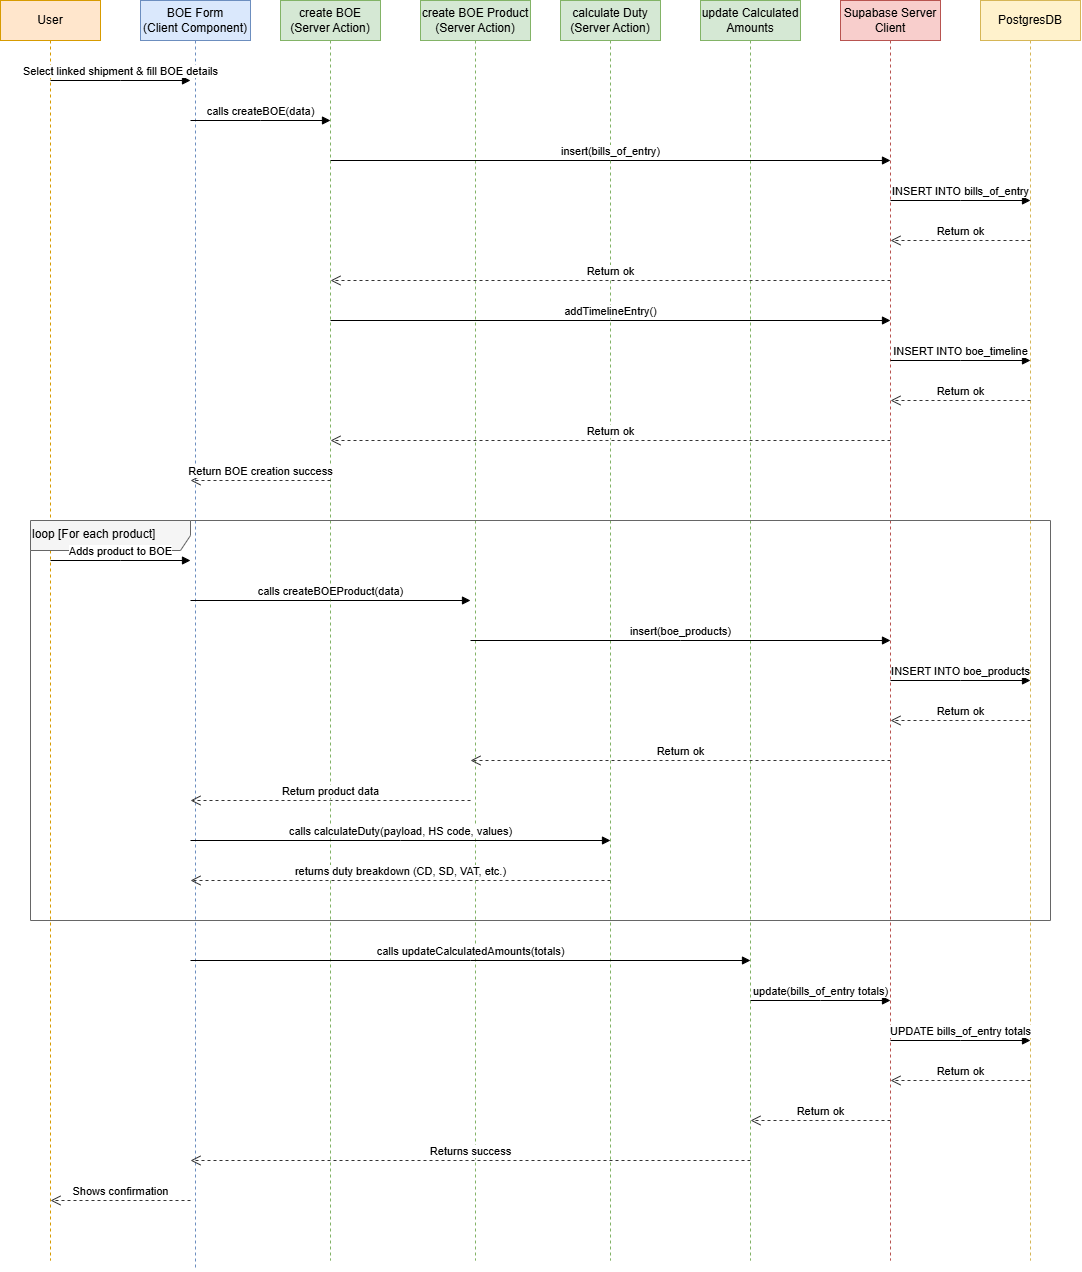

The diagram above was exported from draw.io. Its source (the exported page's mxGraphModel, read from the mxfile embedded in the PNG):
<mxGraphModel dx="1500" dy="596" grid="1" gridSize="10" guides="1" tooltips="1" connect="1" arrows="1" fold="1" page="1" pageScale="1" pageWidth="1200" pageHeight="1400" math="0" shadow="0">
  <root>
    <mxCell id="0" />
    <mxCell id="1" parent="0" />
    <mxCell id="User" parent="1" style="shape=umlLifeline;perimeter=lifelinePerimeter;whiteSpace=wrap;html=1;container=1;dropTarget=0;collapsible=0;recursiveResize=0;outlineConnect=0;portConstraint=eastwest;newEdgeStyle={&quot;edgeStyle&quot;:&quot;elbowEdgeStyle&quot;,&quot;elbow&quot;:&quot;vertical&quot;,&quot;curved&quot;:0,&quot;rounded&quot;:0};fillColor=#ffe6cc;strokeColor=#d79b00;" value="User" vertex="1">
      <mxGeometry height="1260" width="100" x="40" y="40" as="geometry" />
    </mxCell>
    <mxCell id="BOEForm" parent="1" style="shape=umlLifeline;perimeter=lifelinePerimeter;whiteSpace=wrap;html=1;container=1;dropTarget=0;collapsible=0;recursiveResize=0;outlineConnect=0;portConstraint=eastwest;newEdgeStyle={&quot;edgeStyle&quot;:&quot;elbowEdgeStyle&quot;,&quot;elbow&quot;:&quot;vertical&quot;,&quot;curved&quot;:0,&quot;rounded&quot;:0};fillColor=#dae8fc;strokeColor=#6c8ebf;" value="BOE Form&lt;div&gt;(Client Component)&lt;/div&gt;" vertex="1">
      <mxGeometry height="1270" width="110" x="180" y="40" as="geometry" />
    </mxCell>
    <mxCell id="createBOE" parent="1" style="shape=umlLifeline;perimeter=lifelinePerimeter;whiteSpace=wrap;html=1;container=1;dropTarget=0;collapsible=0;recursiveResize=0;outlineConnect=0;portConstraint=eastwest;newEdgeStyle={&quot;edgeStyle&quot;:&quot;elbowEdgeStyle&quot;,&quot;elbow&quot;:&quot;vertical&quot;,&quot;curved&quot;:0,&quot;rounded&quot;:0};fillColor=#d5e8d4;strokeColor=#82b366;" value="create BOE&lt;div&gt;(Server Action)&lt;/div&gt;" vertex="1">
      <mxGeometry height="1260" width="100" x="320" y="40" as="geometry" />
    </mxCell>
    <mxCell id="createBOEProduct" parent="1" style="shape=umlLifeline;perimeter=lifelinePerimeter;whiteSpace=wrap;html=1;container=1;dropTarget=0;collapsible=0;recursiveResize=0;outlineConnect=0;portConstraint=eastwest;newEdgeStyle={&quot;edgeStyle&quot;:&quot;elbowEdgeStyle&quot;,&quot;elbow&quot;:&quot;vertical&quot;,&quot;curved&quot;:0,&quot;rounded&quot;:0};fillColor=#d5e8d4;strokeColor=#82b366;" value="create BOE Product&lt;div&gt;(Server Action)&lt;/div&gt;" vertex="1">
      <mxGeometry height="1260" width="110" x="460" y="40" as="geometry" />
    </mxCell>
    <mxCell id="calculateDuty" parent="1" style="shape=umlLifeline;perimeter=lifelinePerimeter;whiteSpace=wrap;html=1;container=1;dropTarget=0;collapsible=0;recursiveResize=0;outlineConnect=0;portConstraint=eastwest;newEdgeStyle={&quot;edgeStyle&quot;:&quot;elbowEdgeStyle&quot;,&quot;elbow&quot;:&quot;vertical&quot;,&quot;curved&quot;:0,&quot;rounded&quot;:0};fillColor=#d5e8d4;strokeColor=#82b366;" value="calculate Duty&lt;div&gt;(Server Action)&lt;/div&gt;" vertex="1">
      <mxGeometry height="1260" width="100" x="600" y="40" as="geometry" />
    </mxCell>
    <mxCell id="updateCalculatedAmounts" parent="1" style="shape=umlLifeline;perimeter=lifelinePerimeter;whiteSpace=wrap;html=1;container=1;dropTarget=0;collapsible=0;recursiveResize=0;outlineConnect=0;portConstraint=eastwest;newEdgeStyle={&quot;edgeStyle&quot;:&quot;elbowEdgeStyle&quot;,&quot;elbow&quot;:&quot;vertical&quot;,&quot;curved&quot;:0,&quot;rounded&quot;:0};fillColor=#d5e8d4;strokeColor=#82b366;" value="update Calculated&lt;div&gt;Amounts&lt;/div&gt;" vertex="1">
      <mxGeometry height="1260" width="100" x="740" y="40" as="geometry" />
    </mxCell>
    <mxCell id="SupabaseServerClient" parent="1" style="shape=umlLifeline;perimeter=lifelinePerimeter;whiteSpace=wrap;html=1;container=1;dropTarget=0;collapsible=0;recursiveResize=0;outlineConnect=0;portConstraint=eastwest;newEdgeStyle={&quot;edgeStyle&quot;:&quot;elbowEdgeStyle&quot;,&quot;elbow&quot;:&quot;vertical&quot;,&quot;curved&quot;:0,&quot;rounded&quot;:0};fillColor=#f8cecc;strokeColor=#b85450;" value="Supabase Server&lt;div&gt;Client&lt;/div&gt;" vertex="1">
      <mxGeometry height="1260" width="100" x="880" y="40" as="geometry" />
    </mxCell>
    <mxCell id="PostgresDB" parent="1" style="shape=umlLifeline;perimeter=lifelinePerimeter;whiteSpace=wrap;html=1;container=1;dropTarget=0;collapsible=0;recursiveResize=0;outlineConnect=0;portConstraint=eastwest;newEdgeStyle={&quot;edgeStyle&quot;:&quot;elbowEdgeStyle&quot;,&quot;elbow&quot;:&quot;vertical&quot;,&quot;curved&quot;:0,&quot;rounded&quot;:0};fillColor=#fff2cc;strokeColor=#d6b656;" value="PostgresDB" vertex="1">
      <mxGeometry height="1260" width="100" x="1020" y="40" as="geometry" />
    </mxCell>
    <mxCell id="msg1" edge="1" parent="1" style="html=1;verticalAlign=bottom;endArrow=block;edgeStyle=elbowEdgeStyle;elbow=vertical;curved=0;rounded=0;" value="Select linked shipment &amp; fill BOE details">
      <mxGeometry relative="1" as="geometry">
        <mxPoint x="90" y="120" as="sourcePoint" />
        <mxPoint x="230" y="120" as="targetPoint" />
      </mxGeometry>
    </mxCell>
    <mxCell id="msg2" edge="1" parent="1" style="html=1;verticalAlign=bottom;endArrow=block;edgeStyle=elbowEdgeStyle;elbow=vertical;curved=0;rounded=0;" value="calls createBOE(data)">
      <mxGeometry relative="1" as="geometry">
        <mxPoint x="230" y="160" as="sourcePoint" />
        <mxPoint x="370" y="160" as="targetPoint" />
      </mxGeometry>
    </mxCell>
    <mxCell id="msg3" edge="1" parent="1" style="html=1;verticalAlign=bottom;endArrow=block;edgeStyle=elbowEdgeStyle;elbow=vertical;curved=0;rounded=0;" value="insert(bills_of_entry)">
      <mxGeometry relative="1" as="geometry">
        <mxPoint x="370" y="200" as="sourcePoint" />
        <mxPoint x="930" y="200" as="targetPoint" />
      </mxGeometry>
    </mxCell>
    <mxCell id="msg4" edge="1" parent="1" style="html=1;verticalAlign=bottom;endArrow=block;edgeStyle=elbowEdgeStyle;elbow=vertical;curved=0;rounded=0;" value="INSERT INTO bills_of_entry">
      <mxGeometry relative="1" as="geometry">
        <mxPoint x="930" y="240" as="sourcePoint" />
        <mxPoint x="1070" y="240" as="targetPoint" />
      </mxGeometry>
    </mxCell>
    <mxCell id="msg5" edge="1" parent="1" style="html=1;verticalAlign=bottom;endArrow=open;dashed=1;endSize=8;edgeStyle=elbowEdgeStyle;elbow=vertical;curved=0;rounded=0;strokeColor=#333333;" value="Return ok">
      <mxGeometry relative="1" as="geometry">
        <mxPoint x="1070" y="280" as="sourcePoint" />
        <mxPoint x="930" y="280" as="targetPoint" />
      </mxGeometry>
    </mxCell>
    <mxCell id="msg6" edge="1" parent="1" style="html=1;verticalAlign=bottom;endArrow=open;dashed=1;endSize=8;edgeStyle=elbowEdgeStyle;elbow=vertical;curved=0;rounded=0;strokeColor=#333333;" value="Return ok">
      <mxGeometry relative="1" as="geometry">
        <mxPoint x="930" y="320" as="sourcePoint" />
        <mxPoint x="370" y="320" as="targetPoint" />
      </mxGeometry>
    </mxCell>
    <mxCell id="msg7" edge="1" parent="1" style="html=1;verticalAlign=bottom;endArrow=block;edgeStyle=elbowEdgeStyle;elbow=vertical;curved=0;rounded=0;" value="addTimelineEntry()">
      <mxGeometry relative="1" as="geometry">
        <mxPoint x="370" y="360" as="sourcePoint" />
        <mxPoint x="930" y="360" as="targetPoint" />
      </mxGeometry>
    </mxCell>
    <mxCell id="msg8" edge="1" parent="1" style="html=1;verticalAlign=bottom;endArrow=block;edgeStyle=elbowEdgeStyle;elbow=vertical;curved=0;rounded=0;" value="INSERT INTO boe_timeline">
      <mxGeometry relative="1" as="geometry">
        <mxPoint x="930" y="400" as="sourcePoint" />
        <mxPoint x="1070" y="400" as="targetPoint" />
      </mxGeometry>
    </mxCell>
    <mxCell id="msg9" edge="1" parent="1" style="html=1;verticalAlign=bottom;endArrow=open;dashed=1;endSize=8;edgeStyle=elbowEdgeStyle;elbow=vertical;curved=0;rounded=0;strokeColor=#333333;" value="Return ok">
      <mxGeometry relative="1" as="geometry">
        <mxPoint x="1070" y="440" as="sourcePoint" />
        <mxPoint x="930" y="440" as="targetPoint" />
      </mxGeometry>
    </mxCell>
    <mxCell id="msg10" edge="1" parent="1" style="html=1;verticalAlign=bottom;endArrow=open;dashed=1;endSize=8;edgeStyle=elbowEdgeStyle;elbow=vertical;curved=0;rounded=0;strokeColor=#333333;" value="Return ok">
      <mxGeometry relative="1" as="geometry">
        <mxPoint x="930" y="480" as="sourcePoint" />
        <mxPoint x="370" y="480" as="targetPoint" />
      </mxGeometry>
    </mxCell>
    <mxCell id="msg11" edge="1" parent="1" style="html=1;verticalAlign=bottom;endArrow=open;dashed=1;endSize=8;edgeStyle=elbowEdgeStyle;elbow=vertical;curved=0;rounded=0;strokeColor=#333333;" value="Return BOE creation success">
      <mxGeometry relative="1" as="geometry">
        <mxPoint x="370" y="520" as="sourcePoint" />
        <mxPoint x="230" y="520" as="targetPoint" />
      </mxGeometry>
    </mxCell>
    <mxCell id="loopFrame" parent="1" style="shape=umlFrame;whiteSpace=wrap;html=1;width=160;height=30;boundedLbl=1;verticalAlign=top;align=left;fillColor=#f5f5f5;strokeColor=#666666;" value="loop [For each product]" vertex="1">
      <mxGeometry height="400" width="1020" x="70" y="560" as="geometry" />
    </mxCell>
    <mxCell id="msg12" edge="1" parent="1" style="html=1;verticalAlign=bottom;endArrow=block;edgeStyle=elbowEdgeStyle;elbow=vertical;curved=0;rounded=0;" value="Adds product to BOE">
      <mxGeometry relative="1" as="geometry">
        <mxPoint x="90" y="600" as="sourcePoint" />
        <mxPoint x="230" y="600" as="targetPoint" />
      </mxGeometry>
    </mxCell>
    <mxCell id="msg13" edge="1" parent="1" style="html=1;verticalAlign=bottom;endArrow=block;edgeStyle=elbowEdgeStyle;elbow=vertical;curved=0;rounded=0;" value="calls createBOEProduct(data)">
      <mxGeometry relative="1" as="geometry">
        <mxPoint x="230" y="640" as="sourcePoint" />
        <mxPoint x="510" y="640" as="targetPoint" />
      </mxGeometry>
    </mxCell>
    <mxCell id="msg14" edge="1" parent="1" style="html=1;verticalAlign=bottom;endArrow=block;edgeStyle=elbowEdgeStyle;elbow=vertical;curved=0;rounded=0;" value="insert(boe_products)">
      <mxGeometry relative="1" as="geometry">
        <mxPoint x="510" y="680" as="sourcePoint" />
        <mxPoint x="930" y="680" as="targetPoint" />
      </mxGeometry>
    </mxCell>
    <mxCell id="msg15" edge="1" parent="1" style="html=1;verticalAlign=bottom;endArrow=block;edgeStyle=elbowEdgeStyle;elbow=vertical;curved=0;rounded=0;" value="INSERT INTO boe_products">
      <mxGeometry relative="1" as="geometry">
        <mxPoint x="930" y="720" as="sourcePoint" />
        <mxPoint x="1070" y="720" as="targetPoint" />
      </mxGeometry>
    </mxCell>
    <mxCell id="msg16" edge="1" parent="1" style="html=1;verticalAlign=bottom;endArrow=open;dashed=1;endSize=8;edgeStyle=elbowEdgeStyle;elbow=vertical;curved=0;rounded=0;strokeColor=#333333;" value="Return ok">
      <mxGeometry relative="1" as="geometry">
        <mxPoint x="1070" y="760" as="sourcePoint" />
        <mxPoint x="930" y="760" as="targetPoint" />
      </mxGeometry>
    </mxCell>
    <mxCell id="msg17" edge="1" parent="1" style="html=1;verticalAlign=bottom;endArrow=open;dashed=1;endSize=8;edgeStyle=elbowEdgeStyle;elbow=vertical;curved=0;rounded=0;strokeColor=#333333;" value="Return ok">
      <mxGeometry relative="1" as="geometry">
        <mxPoint x="930" y="800" as="sourcePoint" />
        <mxPoint x="510" y="800" as="targetPoint" />
      </mxGeometry>
    </mxCell>
    <mxCell id="msg18" edge="1" parent="1" style="html=1;verticalAlign=bottom;endArrow=open;dashed=1;endSize=8;edgeStyle=elbowEdgeStyle;elbow=vertical;curved=0;rounded=0;strokeColor=#333333;" value="Return product data">
      <mxGeometry relative="1" as="geometry">
        <mxPoint x="510" y="840" as="sourcePoint" />
        <mxPoint x="230" y="840" as="targetPoint" />
      </mxGeometry>
    </mxCell>
    <mxCell id="msg19" edge="1" parent="1" style="html=1;verticalAlign=bottom;endArrow=block;edgeStyle=elbowEdgeStyle;elbow=vertical;curved=0;rounded=0;" value="calls calculateDuty(payload, HS code, values)">
      <mxGeometry relative="1" as="geometry">
        <mxPoint x="230" y="880" as="sourcePoint" />
        <mxPoint x="650" y="880" as="targetPoint" />
      </mxGeometry>
    </mxCell>
    <mxCell id="msg20" edge="1" parent="1" style="html=1;verticalAlign=bottom;endArrow=open;dashed=1;endSize=8;edgeStyle=elbowEdgeStyle;elbow=vertical;curved=0;rounded=0;strokeColor=#333333;" value="returns duty breakdown (CD, SD, VAT, etc.)">
      <mxGeometry relative="1" as="geometry">
        <mxPoint x="650" y="920" as="sourcePoint" />
        <mxPoint x="230" y="920" as="targetPoint" />
      </mxGeometry>
    </mxCell>
    <mxCell id="msg21" edge="1" parent="1" style="html=1;verticalAlign=bottom;endArrow=block;edgeStyle=elbowEdgeStyle;elbow=vertical;curved=0;rounded=0;" value="calls updateCalculatedAmounts(totals)">
      <mxGeometry relative="1" as="geometry">
        <mxPoint x="230" y="1000" as="sourcePoint" />
        <mxPoint x="790" y="1000" as="targetPoint" />
      </mxGeometry>
    </mxCell>
    <mxCell id="msg22" edge="1" parent="1" style="html=1;verticalAlign=bottom;endArrow=block;edgeStyle=elbowEdgeStyle;elbow=vertical;curved=0;rounded=0;" value="update(bills_of_entry totals)">
      <mxGeometry relative="1" as="geometry">
        <mxPoint x="790" y="1040" as="sourcePoint" />
        <mxPoint x="930" y="1040" as="targetPoint" />
      </mxGeometry>
    </mxCell>
    <mxCell id="msg23" edge="1" parent="1" style="html=1;verticalAlign=bottom;endArrow=block;edgeStyle=elbowEdgeStyle;elbow=vertical;curved=0;rounded=0;" value="UPDATE bills_of_entry totals">
      <mxGeometry relative="1" as="geometry">
        <mxPoint x="930" y="1080" as="sourcePoint" />
        <mxPoint x="1070" y="1080" as="targetPoint" />
      </mxGeometry>
    </mxCell>
    <mxCell id="msg24" edge="1" parent="1" style="html=1;verticalAlign=bottom;endArrow=open;dashed=1;endSize=8;edgeStyle=elbowEdgeStyle;elbow=vertical;curved=0;rounded=0;strokeColor=#333333;" value="Return ok">
      <mxGeometry relative="1" as="geometry">
        <mxPoint x="1070" y="1120" as="sourcePoint" />
        <mxPoint x="930" y="1120" as="targetPoint" />
      </mxGeometry>
    </mxCell>
    <mxCell id="msg25" edge="1" parent="1" style="html=1;verticalAlign=bottom;endArrow=open;dashed=1;endSize=8;edgeStyle=elbowEdgeStyle;elbow=vertical;curved=0;rounded=0;strokeColor=#333333;" value="Return ok">
      <mxGeometry relative="1" as="geometry">
        <mxPoint x="930" y="1160" as="sourcePoint" />
        <mxPoint x="790" y="1160" as="targetPoint" />
      </mxGeometry>
    </mxCell>
    <mxCell id="msg26" edge="1" parent="1" style="html=1;verticalAlign=bottom;endArrow=open;dashed=1;endSize=8;edgeStyle=elbowEdgeStyle;elbow=vertical;curved=0;rounded=0;strokeColor=#333333;" value="Returns success">
      <mxGeometry relative="1" as="geometry">
        <mxPoint x="790" y="1200" as="sourcePoint" />
        <mxPoint x="230" y="1200" as="targetPoint" />
      </mxGeometry>
    </mxCell>
    <mxCell id="msg27" edge="1" parent="1" style="html=1;verticalAlign=bottom;endArrow=open;dashed=1;endSize=8;edgeStyle=elbowEdgeStyle;elbow=vertical;curved=0;rounded=0;strokeColor=#333333;" value="Shows confirmation">
      <mxGeometry relative="1" as="geometry">
        <mxPoint x="230" y="1240" as="sourcePoint" />
        <mxPoint x="90" y="1240" as="targetPoint" />
      </mxGeometry>
    </mxCell>
  </root>
</mxGraphModel>